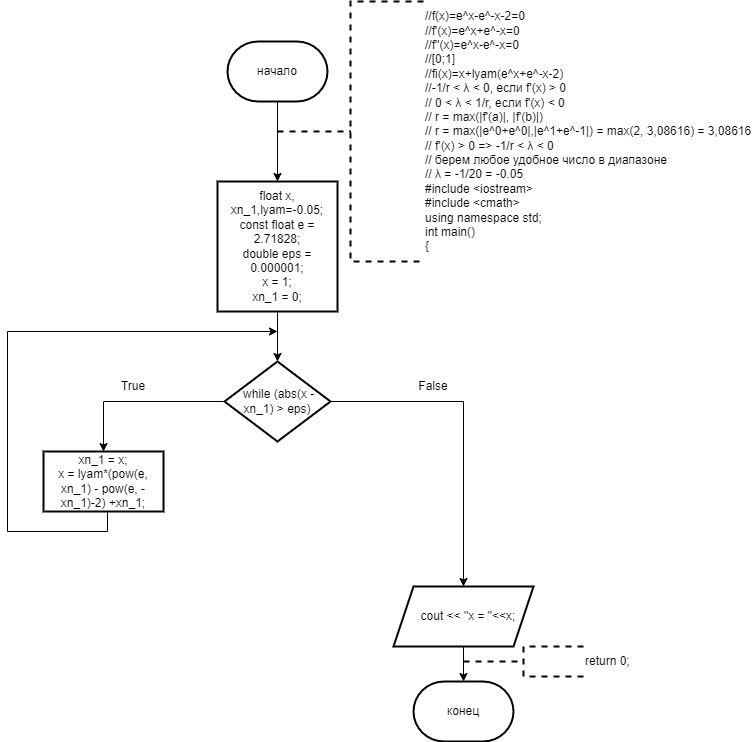

The diagram above was exported from draw.io. Its source (the exported page's mxGraphModel, read from the mxfile embedded in the PNG):
<mxGraphModel dx="996" dy="1694" grid="1" gridSize="10" guides="1" tooltips="1" connect="1" arrows="1" fold="1" page="1" pageScale="1" pageWidth="827" pageHeight="1169" math="0" shadow="0">
  <root>
    <mxCell id="0" />
    <mxCell id="1" parent="0" />
    <mxCell id="tRtWrVEZ_lk2CxNY_ozR-3" value="" style="edgeStyle=orthogonalEdgeStyle;rounded=0;orthogonalLoop=1;jettySize=auto;html=1;" edge="1" parent="1" source="tRtWrVEZ_lk2CxNY_ozR-1" target="tRtWrVEZ_lk2CxNY_ozR-2">
      <mxGeometry relative="1" as="geometry" />
    </mxCell>
    <mxCell id="tRtWrVEZ_lk2CxNY_ozR-1" value="начало" style="strokeWidth=2;html=1;shape=mxgraph.flowchart.terminator;whiteSpace=wrap;" vertex="1" parent="1">
      <mxGeometry x="364" y="10" width="100" height="60" as="geometry" />
    </mxCell>
    <mxCell id="tRtWrVEZ_lk2CxNY_ozR-6" value="" style="edgeStyle=orthogonalEdgeStyle;rounded=0;orthogonalLoop=1;jettySize=auto;html=1;" edge="1" parent="1" source="tRtWrVEZ_lk2CxNY_ozR-2" target="tRtWrVEZ_lk2CxNY_ozR-5">
      <mxGeometry relative="1" as="geometry" />
    </mxCell>
    <mxCell id="tRtWrVEZ_lk2CxNY_ozR-2" value="&lt;div&gt;float x, xn_1,lyam=-0.05;&lt;/div&gt;&lt;div&gt;const float e = 2.71828;&lt;/div&gt;&lt;div&gt;double eps = 0.000001;&lt;/div&gt;&lt;div&gt;x = 1;&lt;/div&gt;&lt;div&gt;xn_1 = 0;&lt;/div&gt;" style="whiteSpace=wrap;html=1;strokeWidth=2;" vertex="1" parent="1">
      <mxGeometry x="354" y="150" width="120" height="130" as="geometry" />
    </mxCell>
    <mxCell id="tRtWrVEZ_lk2CxNY_ozR-4" value="&lt;div&gt;//f(x)=e^x-e^-x-2=0&lt;/div&gt;&lt;div&gt;//f'(x)=e^x+e^-x=0&lt;/div&gt;&lt;div&gt;//f''(x)=e^x-e^-x=0&lt;/div&gt;&lt;div&gt;//[0;1]&lt;/div&gt;&lt;div&gt;//fi(x)=x+lyam(e^x+e^-x-2)&lt;/div&gt;&lt;div&gt;//-1/r &amp;lt; λ &amp;lt; 0, если f'(x) &amp;gt; 0&lt;/div&gt;&lt;div&gt;// 0 &amp;lt; λ &amp;lt; 1/r, если f'(x) &amp;lt; 0&lt;/div&gt;&lt;div&gt;// r = max(|f'(a)|, |f'(b)|)&lt;/div&gt;&lt;div&gt;// r = max(|e^0+e^0|,|e^1+e^-1|) = max(2, 3,08616) = 3,08616&lt;/div&gt;&lt;div&gt;// f'(x) &amp;gt; 0 =&amp;gt; -1/r &amp;lt; λ &amp;lt; 0&lt;/div&gt;&lt;div&gt;// берем любое удобное число в диапазоне&lt;/div&gt;&lt;div&gt;// λ = -1/20 = -0.05&lt;/div&gt;&lt;div&gt;#include &amp;lt;iostream&amp;gt;&lt;/div&gt;&lt;div&gt;#include &amp;lt;cmath&amp;gt;&lt;/div&gt;&lt;div&gt;using namespace std;&lt;/div&gt;&lt;div&gt;int main()&lt;/div&gt;&lt;div&gt;{&lt;/div&gt;" style="strokeWidth=2;html=1;shape=mxgraph.flowchart.annotation_2;align=left;labelPosition=right;pointerEvents=1;dashed=1;" vertex="1" parent="1">
      <mxGeometry x="414" y="-30" width="146" height="260" as="geometry" />
    </mxCell>
    <mxCell id="tRtWrVEZ_lk2CxNY_ozR-8" value="" style="edgeStyle=orthogonalEdgeStyle;rounded=0;orthogonalLoop=1;jettySize=auto;html=1;" edge="1" parent="1" source="tRtWrVEZ_lk2CxNY_ozR-5" target="tRtWrVEZ_lk2CxNY_ozR-7">
      <mxGeometry relative="1" as="geometry" />
    </mxCell>
    <mxCell id="tRtWrVEZ_lk2CxNY_ozR-10" value="" style="edgeStyle=orthogonalEdgeStyle;rounded=0;orthogonalLoop=1;jettySize=auto;html=1;" edge="1" parent="1" source="tRtWrVEZ_lk2CxNY_ozR-5" target="tRtWrVEZ_lk2CxNY_ozR-9">
      <mxGeometry relative="1" as="geometry" />
    </mxCell>
    <mxCell id="tRtWrVEZ_lk2CxNY_ozR-5" value="&amp;nbsp;while (abs(x - xn_1) &amp;gt; eps)" style="rhombus;whiteSpace=wrap;html=1;strokeWidth=2;" vertex="1" parent="1">
      <mxGeometry x="361" y="330" width="106" height="80" as="geometry" />
    </mxCell>
    <mxCell id="tRtWrVEZ_lk2CxNY_ozR-11" style="edgeStyle=orthogonalEdgeStyle;rounded=0;orthogonalLoop=1;jettySize=auto;html=1;exitX=0.5;exitY=1;exitDx=0;exitDy=0;" edge="1" parent="1">
      <mxGeometry relative="1" as="geometry">
        <mxPoint x="414" y="300" as="targetPoint" />
        <mxPoint x="244" y="480" as="sourcePoint" />
        <Array as="points">
          <mxPoint x="244" y="500" />
          <mxPoint x="144" y="500" />
          <mxPoint x="144" y="300" />
        </Array>
      </mxGeometry>
    </mxCell>
    <mxCell id="tRtWrVEZ_lk2CxNY_ozR-7" value="&lt;div&gt;xn_1 = x;&lt;/div&gt;&lt;div&gt;x = lyam*(pow(e, xn_1) - pow(e, -xn_1)-2) +xn_1;&lt;/div&gt;" style="whiteSpace=wrap;html=1;strokeWidth=2;" vertex="1" parent="1">
      <mxGeometry x="180" y="420" width="120" height="60" as="geometry" />
    </mxCell>
    <mxCell id="tRtWrVEZ_lk2CxNY_ozR-13" style="edgeStyle=orthogonalEdgeStyle;rounded=0;orthogonalLoop=1;jettySize=auto;html=1;exitX=0.5;exitY=1;exitDx=0;exitDy=0;" edge="1" parent="1" source="tRtWrVEZ_lk2CxNY_ozR-9" target="tRtWrVEZ_lk2CxNY_ozR-12">
      <mxGeometry relative="1" as="geometry" />
    </mxCell>
    <mxCell id="tRtWrVEZ_lk2CxNY_ozR-9" value="&amp;nbsp; &amp;nbsp;cout &amp;lt;&amp;lt; &quot;x = &quot;&amp;lt;&amp;lt;x;" style="shape=parallelogram;perimeter=parallelogramPerimeter;whiteSpace=wrap;html=1;fixedSize=1;strokeWidth=2;" vertex="1" parent="1">
      <mxGeometry x="530" y="555" width="140" height="60" as="geometry" />
    </mxCell>
    <mxCell id="tRtWrVEZ_lk2CxNY_ozR-12" value="конец" style="strokeWidth=2;html=1;shape=mxgraph.flowchart.terminator;whiteSpace=wrap;" vertex="1" parent="1">
      <mxGeometry x="550" y="650" width="100" height="60" as="geometry" />
    </mxCell>
    <mxCell id="tRtWrVEZ_lk2CxNY_ozR-14" value="return 0;" style="strokeWidth=2;html=1;shape=mxgraph.flowchart.annotation_2;align=left;labelPosition=right;pointerEvents=1;dashed=1;" vertex="1" parent="1">
      <mxGeometry x="600" y="615" width="120" height="30" as="geometry" />
    </mxCell>
    <mxCell id="tRtWrVEZ_lk2CxNY_ozR-15" value="True" style="text;html=1;strokeColor=none;fillColor=none;align=center;verticalAlign=middle;whiteSpace=wrap;rounded=0;" vertex="1" parent="1">
      <mxGeometry x="240" y="340" width="60" height="30" as="geometry" />
    </mxCell>
    <mxCell id="tRtWrVEZ_lk2CxNY_ozR-16" value="False" style="text;html=1;strokeColor=none;fillColor=none;align=center;verticalAlign=middle;whiteSpace=wrap;rounded=0;" vertex="1" parent="1">
      <mxGeometry x="540" y="340" width="60" height="30" as="geometry" />
    </mxCell>
  </root>
</mxGraphModel>